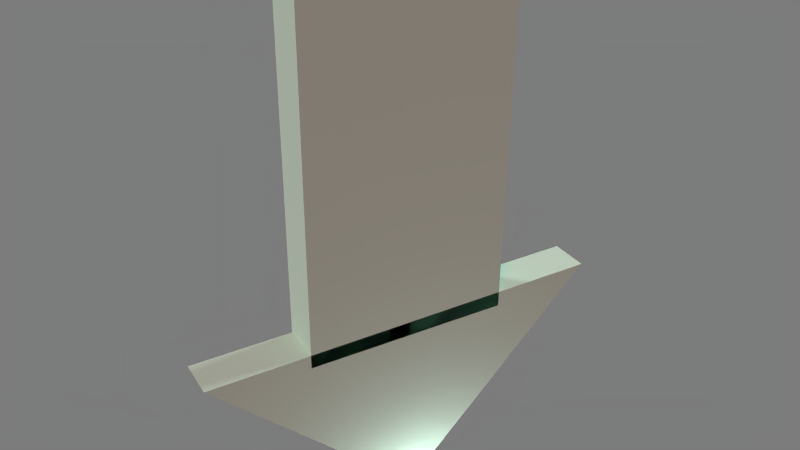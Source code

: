 # Source: arrow.blend  (saved by Blender 2.74.0; exported with 4.5.12 LTS)
import bpy
from mathutils import Matrix  # noqa: F401  (used for matrix-valued properties, if any)

bpy.ops.wm.read_factory_settings(use_empty=True)
scene = bpy.context.scene
scene.name = 'Arrow'

# ---- collections
col_collection_1 = bpy.data.collections.new('Collection 1'); scene.collection.children.link(col_collection_1)

# ---- materials (node trees are filled in below, after node groups)
mat_standard = bpy.data.materials.new('Standard')
mat_standard.alpha_threshold = 0.0
mat_standard.use_transparent_shadow = False
mat_standard.diffuse_color = (0.6, 0.9098, 0.7608, 1.0)
mat_standard.specular_color = (0.04784, 0.03922, 0.03922)
mat_standard.roughness = 0.5

# ---- material node trees

# ---- world
world_world = bpy.data.worlds.new('World'); scene.world = world_world
world_world.color = (0.2, 0.2, 0.2)
world_world.use_sun_shadow = False
world_world.sun_shadow_jitter_overblur = 0.0
world_world.cycles.sampling_method = 'MANUAL'
world_world.cycles.sample_map_resolution = 256

# ---- cameras
cam_turntablecamera = bpy.data.cameras.new('TurnTableCamera')
cam_turntablecamera.clip_end = 5e+04
cam_turntablecamera.lens = 38.63
cam_turntablecamera.sensor_width = 32.0
cam_turntablecamera.sensor_height = 18.0
cam_turntablecamera.dof.focus_distance = 100.0
cam_turntablecamera.dof.aperture_fstop = 128.0

# ---- lights
light_backlight = bpy.data.lights.new('BackLight', 'SUN')
light_backlight.transmission_factor = 0.0
light_backlight.angle = 0.1993
light_backlight.energy = 1.25
light_backlight.shadow_buffer_clip_start = 0.5
light_backlight.shadow_soft_size = 0.1
light_backlight.shadow_cascade_max_distance = 1000.0
light_backlight.cycles.use_multiple_importance_sampling = False
light_keylight = bpy.data.lights.new('KeyLight', 'SUN')
light_keylight.color = (0.8863, 0.0, 0.0)
light_keylight.transmission_factor = 0.0
light_keylight.angle = 0.1993
light_keylight.energy = 1.0
light_keylight.shadow_buffer_clip_start = 0.5
light_keylight.shadow_soft_size = 0.1
light_keylight.shadow_cascade_max_distance = 1000.0
light_keylight.cycles.use_multiple_importance_sampling = False
light_filllight = bpy.data.lights.new('FillLight', 'SUN')
light_filllight.transmission_factor = 0.0
light_filllight.angle = 0.1993
light_filllight.energy = 1.25
light_filllight.shadow_buffer_clip_start = 0.5
light_filllight.shadow_soft_size = 0.1
light_filllight.shadow_cascade_max_distance = 1000.0
light_filllight.cycles.use_multiple_importance_sampling = False
light_v_ray_omni = bpy.data.lights.new('V_Ray_Omni', 'POINT')
light_v_ray_omni.transmission_factor = 0.0
light_v_ray_omni.energy = 100.0
light_v_ray_omni.shadow_buffer_clip_start = 0.5
light_v_ray_omni.shadow_soft_size = 0.1
light_v_ray_omni.shadow_maximum_resolution = 0.006
light_v_ray_omni.use_absolute_resolution = True
light_v_ray_omni.cycles.use_multiple_importance_sampling = False

# ---- meshes
me_box1 = bpy.data.meshes.new('Box1')
me_box1.from_pydata([(0.25, -0.05, 0.0005166), (0.25, 0.05, 0.0005166), (-0.25, 0.05, 0.5), (-0.25, -0.05, 0.5), (-0.25, 0.05, -0.5), (-0.25, -0.05, -0.5)], [], [(2, 4, 5, 3), (2, 3, 0, 1), (5, 4, 1, 0), (3, 5, 0), (1, 4, 2)])
me_box1.polygons.foreach_set('use_smooth', [True] * 5)
_k = set([(0, 1), (0, 3), (0, 5), (1, 2), (1, 4), (2, 3), (2, 4), (3, 5), (4, 5)])
me_box1.attributes.new('sharp_edge', 'BOOLEAN', 'EDGE').data.foreach_set('value', [ (min(e.vertices), max(e.vertices)) in _k for e in me_box1.edges])
_uv = me_box1.uv_layers.new(name='0')
_uv.uv.foreach_set('vector', [0.0, 1.0, 0.0, 0.0, 1.0, 0.0, 1.0, 1.0, 0.0, 1.0, 0.0, 0.0, 1.0, 0.0, 1.0, 1.0, 0.0, 1.0, 0.0, 0.0, 1.0, 0.0, 1.0, 1.0, 0.0, 1.0, 0.0, 0.0, 1.0, 0.0, 0.0, 1.0, 1.0, 0.0, 1.0, 1.0])
me_box1.materials.append(mat_standard)
me_box1.use_remesh_preserve_volume = False
me_box1.use_remesh_preserve_attributes = False
me_box1.use_mirror_vertex_groups = False
me_box1.update()
me_box1.normals_split_custom_set([tuple(v) for v in zip(*[iter([-1.0, 0.0, 0.0, -1.0, 0.0, 0.0, -1.0, 0.0, 0.0, -1.0, 0.0, 0.0, 0.7067, 0.0, 0.7075, 0.7067, 0.0, 0.7075, 0.7067, 0.0, 0.7075, 0.7067, 0.0, 0.7075, 0.7075, 0.0, -0.7067, 0.7075, 0.0, -0.7067, 0.7075, 0.0, -0.7067, 0.7075, 0.0, -0.7067, 0.0, -1.0, 0.0, 0.0, -1.0, 0.0, 0.0, -1.0, 0.0, 0.0, 1.0, 0.0, 0.0, 1.0, 0.0, 0.0, 1.0, 0.0])] * 3)])
me_box = bpy.data.meshes.new('Box')
me_box.from_pydata([(0.5, -0.05, 0.25), (0.5, 0.05, 0.25), (0.5, -0.05, -0.25), (0.5, 0.05, -0.25), (-0.5, 0.05, 0.25), (-0.5, -0.05, 0.25), (-0.5, 0.05, -0.25), (-0.5, -0.05, -0.25)], [], [(0, 2, 3, 1), (4, 6, 7, 5), (4, 5, 0, 1), (7, 6, 3, 2), (5, 7, 2, 0), (1, 3, 6, 4)])
me_box.polygons.foreach_set('use_smooth', [True] * 6)
_k = set([(0, 1), (0, 2), (0, 5), (1, 3), (1, 4), (2, 3), (2, 7), (3, 6), (4, 5), (4, 6), (5, 7), (6, 7)])
me_box.attributes.new('sharp_edge', 'BOOLEAN', 'EDGE').data.foreach_set('value', [ (min(e.vertices), max(e.vertices)) in _k for e in me_box.edges])
_uv = me_box.uv_layers.new(name='0')
_uv.uv.foreach_set('vector', [0.0, 1.0, 0.0, 0.0, 1.0, 0.0, 1.0, 1.0, 0.0, 1.0, 0.0, 0.0, 1.0, 0.0, 1.0, 1.0, 0.0, 1.0, 0.0, 0.0, 1.0, 0.0, 1.0, 1.0, 0.0, 1.0, 0.0, 0.0, 1.0, 0.0, 1.0, 1.0, 0.0, 1.0, 0.0, 0.0, 1.0, 0.0, 1.0, 1.0, 0.0, 1.0, 0.0, 0.0, 1.0, 0.0, 1.0, 1.0])
me_box.materials.append(mat_standard)
me_box.use_remesh_preserve_volume = False
me_box.use_remesh_preserve_attributes = False
me_box.use_mirror_vertex_groups = False
me_box.update()
me_box.normals_split_custom_set([tuple(v) for v in zip(*[iter([1.0, 0.0, 0.0, 1.0, 0.0, 0.0, 1.0, 0.0, 0.0, 1.0, 0.0, 0.0, -1.0, 0.0, 0.0, -1.0, 0.0, 0.0, -1.0, 0.0, 0.0, -1.0, 0.0, 0.0, 0.0, 0.0, 1.0, 0.0, 0.0, 1.0, 0.0, 0.0, 1.0, 0.0, 0.0, 1.0, 0.0, 0.0, -1.0, 0.0, 0.0, -1.0, 0.0, 0.0, -1.0, 0.0, 0.0, -1.0, 0.0, -1.0, 0.0, 0.0, -1.0, 0.0, 0.0, -1.0, 0.0, 0.0, -1.0, 0.0, 0.0, 1.0, 0.0, 0.0, 1.0, 0.0, 0.0, 1.0, 0.0, 0.0, 1.0, 0.0])] * 3)])

# ---- objects
ob_box1 = bpy.data.objects.new('Box1', me_box1)
ob_lightpreset = bpy.data.objects.new('LightPreset', None)
ob_backlight = bpy.data.objects.new('BackLight', light_backlight)
ob_keylight = bpy.data.objects.new('KeyLight', light_keylight)
ob_filllight = bpy.data.objects.new('FillLight', light_filllight)
ob_v_ray_omni = bpy.data.objects.new('V_Ray_Omni', light_v_ray_omni)
ob_model = bpy.data.objects.new('Model', None)
ob_box = bpy.data.objects.new('Box', me_box)
ob_camerapreset = bpy.data.objects.new('CameraPreset', None)
ob_turntablecamera = bpy.data.objects.new('TurnTableCamera', cam_turntablecamera)

# ---- transforms, parenting, visibility, modifiers, constraints
ob_box1.location = (0.0, 0.0, 0.3146)
ob_box1.rotation_mode = 'QUATERNION'
ob_box1.rotation_quaternion = (0.7071, 0.0, 0.7071, 0.0)
ob_box1.lineart.crease_threshold = 0.0
ob_lightpreset.location = (0.0, 0.0, 0.7971)
ob_lightpreset.rotation_mode = 'QUATERNION'
ob_lightpreset.rotation_quaternion = (1.0, 0.0, 0.0, 0.0)
ob_lightpreset.empty_image_offset = (0.0, 0.0)
ob_lightpreset.lineart.crease_threshold = 0.0
ob_backlight.parent = ob_lightpreset
ob_backlight.location = (-8.723, 10.0, 6.202)
ob_backlight.rotation_mode = 'QUATERNION'
ob_backlight.rotation_quaternion = (0.6574, -0.09426, -0.5286, -0.5286)
ob_backlight.scale = (1.0, 1.0, 1.0)
ob_backlight.lineart.crease_threshold = 0.0
ob_keylight.parent = ob_lightpreset
ob_keylight.location = (-7.733, -7.733, 9.748)
ob_keylight.rotation_mode = 'QUATERNION'
ob_keylight.rotation_quaternion = (0.8872, 0.3489, -0.2135, -0.2135)
ob_keylight.scale = (1.0, 1.0, 1.0)
ob_keylight.lineart.crease_threshold = 0.0
ob_filllight.parent = ob_lightpreset
ob_filllight.location = (21.84, 0.0, 17.76)
ob_filllight.rotation_mode = 'QUATERNION'
ob_filllight.rotation_quaternion = (0.8155, 0.1845, 0.3879, 0.3879)
ob_filllight.lineart.crease_threshold = 0.0
ob_v_ray_omni.location = (0.0, 0.0, 0.0)
ob_v_ray_omni.rotation_mode = 'QUATERNION'
ob_v_ray_omni.rotation_quaternion = (0.7071, 0.7071, 0.0, 0.0)
ob_v_ray_omni.lineart.crease_threshold = 0.0
ob_model.location = (0.0, 0.0, 0.0)
ob_model.rotation_mode = 'QUATERNION'
ob_model.rotation_quaternion = (1.0, 0.0, 0.0, 0.0)
ob_model.empty_image_offset = (0.0, 0.0)
ob_model.lineart.crease_threshold = 0.0
ob_box.location = (0.0, 0.0, 1.028)
ob_box.rotation_mode = 'QUATERNION'
ob_box.rotation_quaternion = (4.348e-17, 0.7101, -4.311e-17, 0.7041)
ob_box.lineart.crease_threshold = 0.0
ob_camerapreset.location = (0.0, 0.0, 0.7971)
ob_camerapreset.rotation_mode = 'QUATERNION'
ob_camerapreset.rotation_quaternion = (1.0, 0.0, 0.0, 0.0)
ob_camerapreset.empty_image_offset = (0.0, 0.0)
ob_camerapreset.lineart.crease_threshold = 0.0
ob_turntablecamera.parent = ob_camerapreset
ob_turntablecamera.location = (-0.9286, -1.608, 1.072)
ob_turntablecamera.rotation_mode = 'QUATERNION'
ob_turntablecamera.rotation_quaternion = (0.8365, 0.483, -0.1294, -0.2241)
ob_turntablecamera.scale = (1.0, 1.0, 1.0)
ob_turntablecamera.lineart.crease_threshold = 0.0

# ---- collection membership
col_collection_1.objects.link(ob_box1)
col_collection_1.objects.link(ob_lightpreset)
col_collection_1.objects.link(ob_backlight)
col_collection_1.objects.link(ob_keylight)
col_collection_1.objects.link(ob_filllight)
col_collection_1.objects.link(ob_v_ray_omni)
col_collection_1.objects.link(ob_model)
col_collection_1.objects.link(ob_box)
col_collection_1.objects.link(ob_camerapreset)
col_collection_1.objects.link(ob_turntablecamera)

# ---- scene / render settings (as saved in the file)
scene.camera = ob_turntablecamera
scene.frame_start = 0; scene.frame_end = 200; scene.frame_set(0)
scene.render.engine = 'BLENDER_EEVEE_NEXT'
scene.render.resolution_percentage = 50
scene.render.fps = 29
scene.render.dither_intensity = 0.0
scene.cycles.use_denoising = False
scene.cycles.samples = 10
scene.cycles.sampling_pattern = 'TABULATED_SOBOL'
scene.cycles.light_sampling_threshold = 0.0
scene.cycles.use_adaptive_sampling = False
scene.cycles.use_light_tree = False
scene.cycles.blur_glossy = 0.0
scene.cycles.pixel_filter_type = 'GAUSSIAN'
scene.cycles.sample_clamp_indirect = 0.0
scene.view_settings.view_transform = 'Standard'
bpy.context.view_layer.update()
